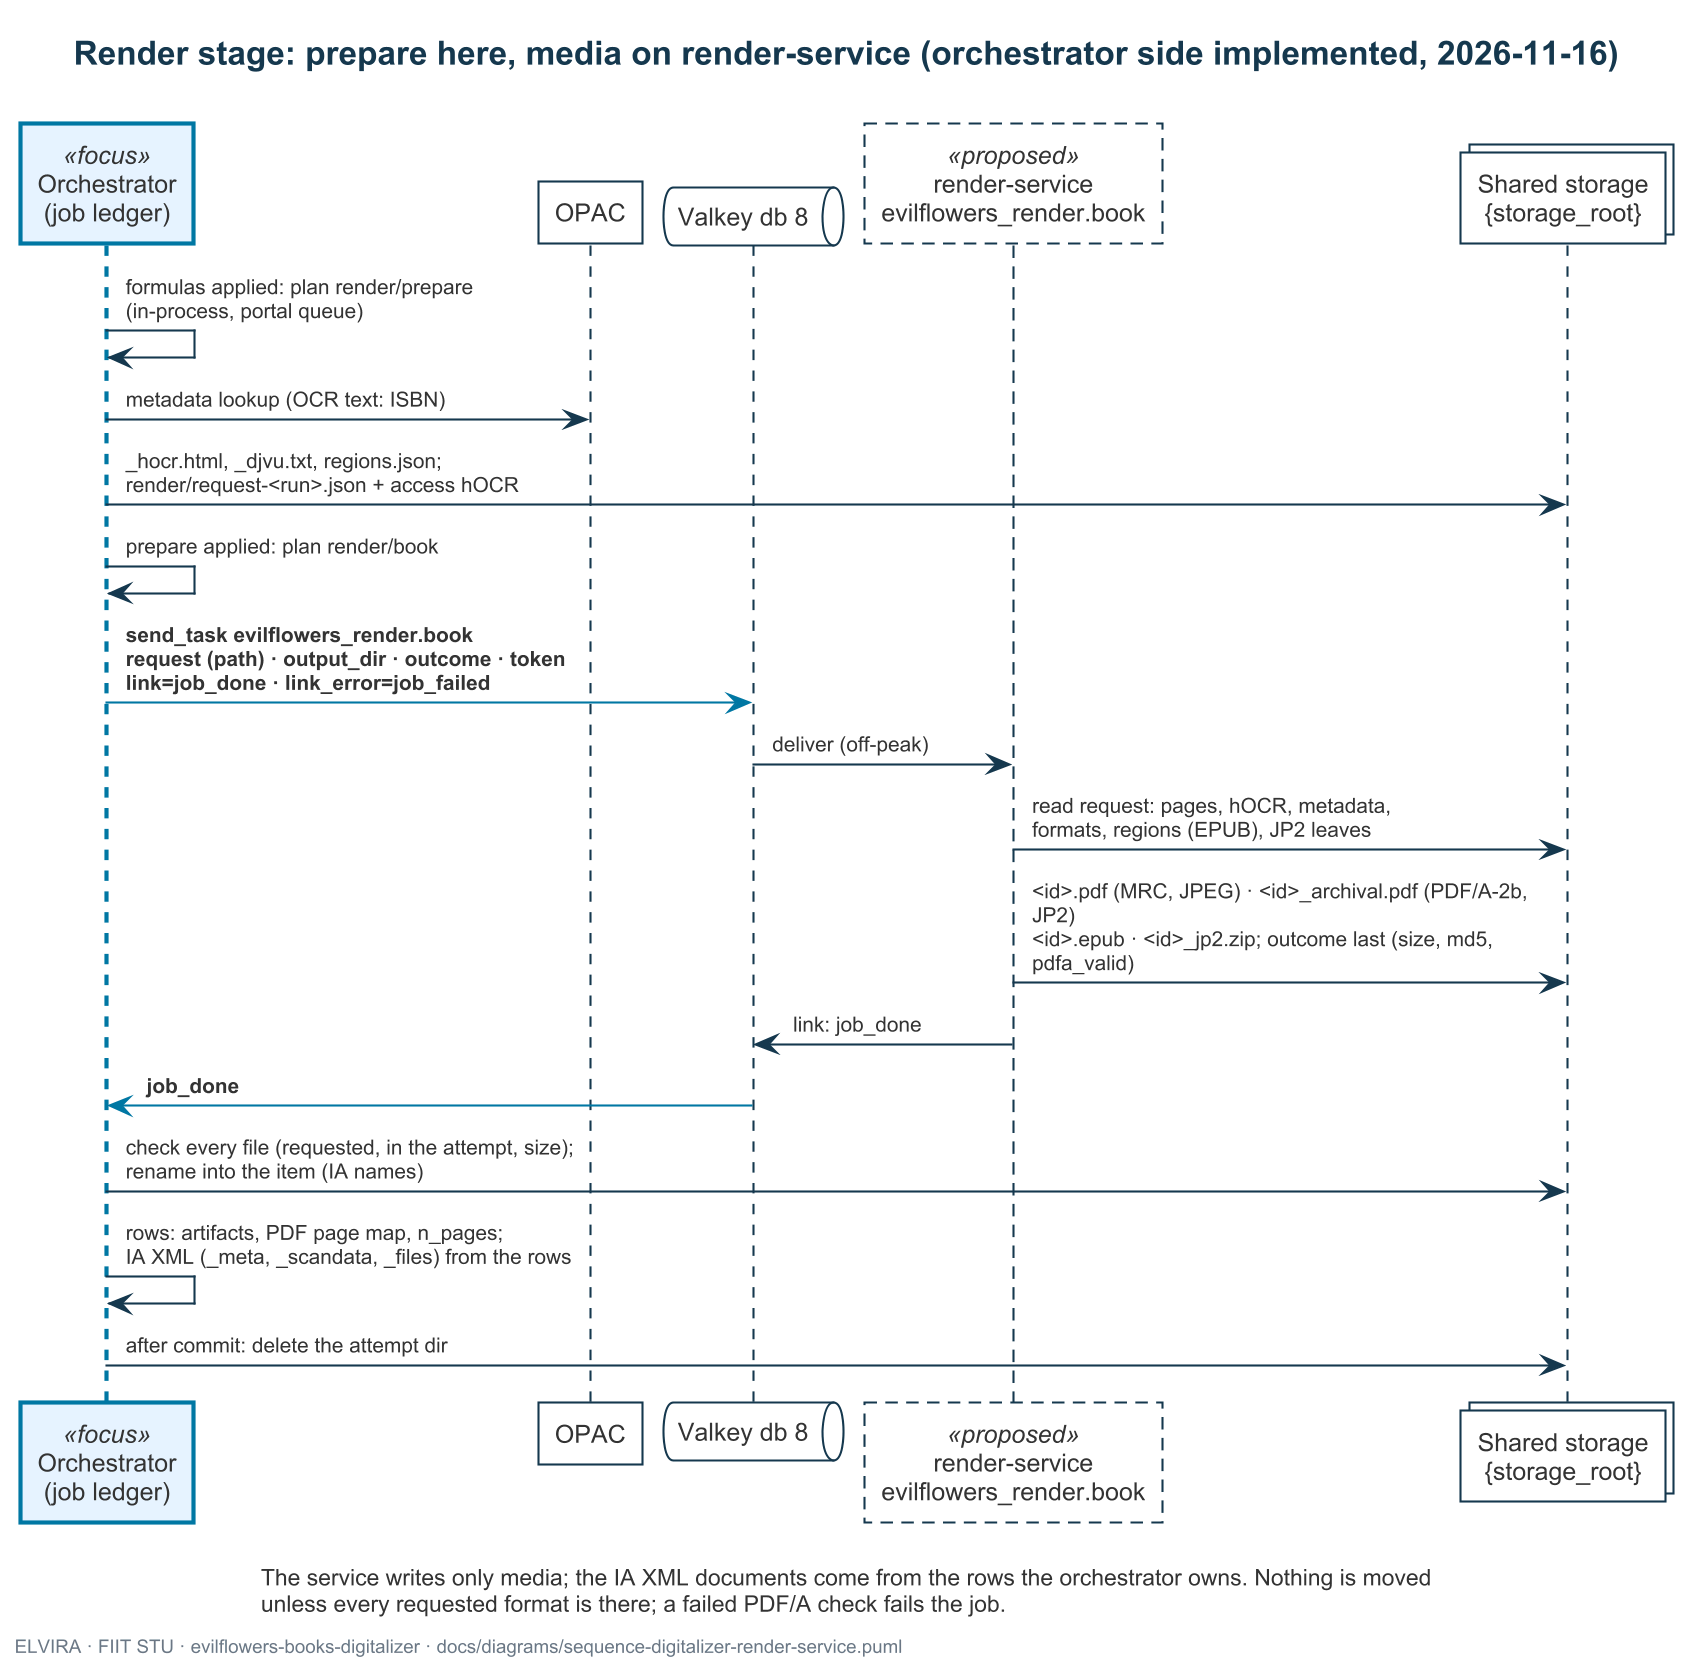

The diagram above was rendered by PlantUML. Its source (embedded in the PNG):
@startuml sequence-digitalizer-render-service
!include elvira.iuml
' =============================================================================
' What: render on a service is a chained stage: the orchestrator's own
'       prepare step (metadata lookup, the item's text documents, a request
'       file on the shared storage) and then render-service's book job (the
'       media); applying the book renames the media into the IA item layout
'       and writes the rows and the IA XML documents with the same code as
'       the in-process render.
' Kind: UML sequence diagram, one book, as implemented on the orchestrator
'       side; render-service is proposed (evilflowers-render-service#1).
'       Omitted: pump admission (render is an off-peak stage), reconcile, SSE.
' Source: this repo studio/workers/stages/render.py (prepare, finish),
'         studio/orchestration/{ledger,contract,appliers}.py, studio/config.py
'         (CHAINED_STAGES, DEFAULT_PARTS) (2026-11-16); knowledge#66 and Key-Value
'         (Valkey db 8, 2026-11-16).
' =============================================================================

title Render stage: prepare here, media on render-service (orchestrator side implemented, 2026-11-16)

participant "Orchestrator\n(job ledger)" as orch <<focus>>
participant "OPAC" as opac
queue "Valkey db 8" as redis
participant "render-service\nevilflowers_render.book" as rs <<proposed>>
collections "Shared storage\n{storage_root}" as fs

orch -> orch : formulas applied: plan render/prepare\n(in-process, portal queue)
orch -> opac : metadata lookup (OCR text: ISBN)
orch -> fs : _hocr.html, _djvu.txt, regions.json;\nrender/request-<run>.json + access hOCR
orch -> orch : prepare applied: plan render/book
orch -[$accent_msg()]> redis : <b>send_task evilflowers_render.book</b>\n<b>request (path) · output_dir · outcome · token</b>\n<b>link=job_done · link_error=job_failed</b>
redis -> rs : deliver (off-peak)
rs -> fs : read request: pages, hOCR, metadata,\nformats, regions (EPUB), JP2 leaves
rs -> fs : <id>.pdf (MRC, JPEG) · <id>_archival.pdf (PDF/A-2b, JP2)\n<id>.epub · <id>_jp2.zip; outcome last (size, md5, pdfa_valid)
rs -> redis : link: job_done
redis -[$accent_msg()]> orch : <b>job_done</b>
orch -> fs : check every file (requested, in the attempt, size);\nrename into the item (IA names)
orch -> orch : rows: artifacts, PDF page map, n_pages;\nIA XML (_meta, _scandata, _files) from the rows
orch -> fs : after commit: delete the attempt dir

caption The service writes only media; the IA XML documents come from the rows the orchestrator owns. Nothing is moved\nunless every requested format is there; a failed PDF/A check fails the job.
footer ELVIRA · FIIT STU · evilflowers-books-digitalizer · docs/diagrams/sequence-digitalizer-render-service.puml
@enduml